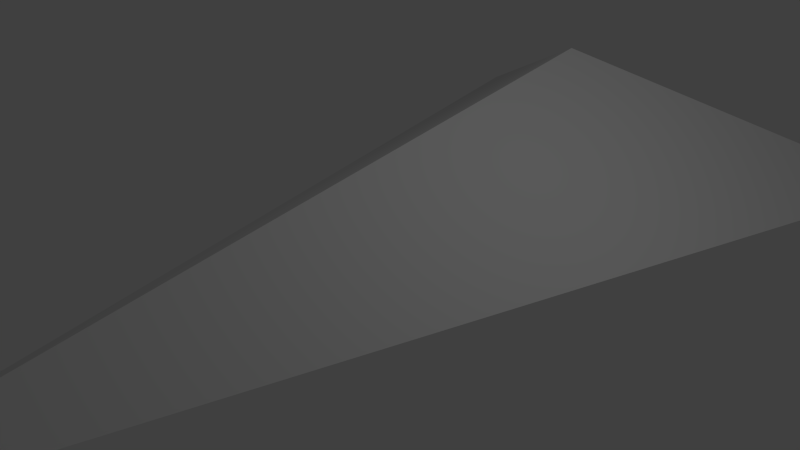 # Source: ship.blend  (saved by Blender 2.68.0; exported with 4.5.12 LTS)
import bpy
from mathutils import Matrix  # noqa: F401  (used for matrix-valued properties, if any)

bpy.ops.wm.read_factory_settings(use_empty=True)
scene = bpy.context.scene
scene.name = 'Scene'

# ---- collections
col_collection_1 = bpy.data.collections.new('Collection 1'); scene.collection.children.link(col_collection_1)

# ---- world
world_world = bpy.data.worlds.new('World'); scene.world = world_world
world_world.color = (0.05088, 0.05088, 0.05088)
world_world.use_sun_shadow = False
world_world.sun_shadow_jitter_overblur = 0.0
world_world.cycles.sampling_method = 'MANUAL'
world_world.cycles.sample_map_resolution = 256

# ---- cameras
cam_camera = bpy.data.cameras.new('Camera')
cam_camera.clip_end = 100.0
cam_camera.lens = 35.0
cam_camera.sensor_width = 32.0
cam_camera.sensor_height = 18.0
cam_camera.ortho_scale = 7.314
cam_camera.dof.focus_distance = 0.0
cam_camera.dof.aperture_fstop = 128.0

# ---- lights
light_lamp = bpy.data.lights.new('Lamp', 'POINT')
light_lamp.transmission_factor = 0.0
light_lamp.cutoff_distance = 30.0
light_lamp.energy = 100.0
light_lamp.shadow_buffer_clip_start = 1.001
light_lamp.shadow_soft_size = 0.1
light_lamp.shadow_maximum_resolution = 0.006
light_lamp.use_absolute_resolution = True
light_lamp.cycles.use_multiple_importance_sampling = False

# ---- meshes
me_plane = bpy.data.meshes.new('Plane')
me_plane.from_pydata([(0.001361, -2.607, 0.0), (1.0, 1.0, 0.0), (0.004082, 0.2313, -0.4945), (0.004082, 0.2313, 0.4888), (-1.007, 1.002, -0.002864)], [], [(0, 1, 3), (2, 3, 1), (0, 2, 1), (0, 4, 2), (3, 2, 4), (4, 0, 3)])
me_plane.use_remesh_preserve_volume = False
me_plane.use_remesh_preserve_attributes = False
me_plane.use_mirror_vertex_groups = False
me_plane.update()

# ---- objects
ob_plane = bpy.data.objects.new('Plane', me_plane)
ob_lamp = bpy.data.objects.new('Lamp', light_lamp)
ob_camera = bpy.data.objects.new('Camera', cam_camera)

# ---- transforms, parenting, visibility, modifiers, constraints
ob_plane.location = (0.0, 3.002, 0.0)
ob_plane.scale = (3.969, 3.969, 3.969)
ob_plane.lineart.crease_threshold = 0.0
ob_lamp.location = (4.076, 1.005, 5.904)
ob_lamp.rotation_euler = (0.6503, 0.05522, 1.866)
ob_lamp.lock_rotations_4d = False
ob_lamp.empty_display_type = 'ARROWS'
ob_lamp.color = (0.0, 0.0, 0.0, 0.0)
ob_lamp.lineart.crease_threshold = 0.0
ob_camera.location = (7.481, -6.508, 5.344)
ob_camera.rotation_euler = (1.109, 0.01082, 0.8149)
ob_camera.lock_rotations_4d = False
ob_camera.empty_display_type = 'ARROWS'
ob_camera.color = (0.0, 0.0, 0.0, 0.0)
ob_camera.display_type = 'WIRE'
ob_camera.lineart.crease_threshold = 0.0

# ---- collection membership
col_collection_1.objects.link(ob_plane)
col_collection_1.objects.link(ob_lamp)
col_collection_1.objects.link(ob_camera)

# ---- scene / render settings (as saved in the file)
scene.camera = ob_camera
scene.frame_start = 1; scene.frame_end = 250; scene.frame_set(1)
scene.render.engine = 'BLENDER_EEVEE_NEXT'
scene.render.image_settings.color_mode = 'RGB'
scene.render.image_settings.compression = 90
scene.render.resolution_percentage = 50
scene.render.dither_intensity = 0.0
scene.cycles.use_denoising = False
scene.cycles.samples = 10
scene.cycles.sampling_pattern = 'TABULATED_SOBOL'
scene.cycles.light_sampling_threshold = 0.0
scene.cycles.use_adaptive_sampling = False
scene.cycles.use_light_tree = False
scene.cycles.blur_glossy = 0.0
scene.cycles.volume_bounces = 1
scene.cycles.pixel_filter_type = 'GAUSSIAN'
scene.cycles.sample_clamp_indirect = 0.0
scene.view_settings.view_transform = 'Standard'
bpy.context.view_layer.update()
